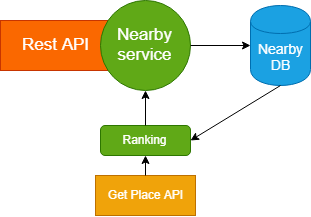

The diagram above was exported from draw.io. Its source (the exported page's mxGraphModel, read from the mxfile embedded in the PNG):
<mxGraphModel dx="1019" dy="576" grid="1" gridSize="10" guides="1" tooltips="1" connect="1" arrows="1" fold="1" page="1" pageScale="1" pageWidth="827" pageHeight="1169" math="0" shadow="0">
  <root>
    <mxCell id="0" />
    <mxCell id="1" parent="0" />
    <mxCell id="2" value="Rest API" style="rounded=0;whiteSpace=wrap;html=1;fontSize=17;fillColor=#fa6800;strokeColor=#C73500;fontColor=#ffffff;" vertex="1" parent="1">
      <mxGeometry x="110" y="145" width="110" height="50" as="geometry" />
    </mxCell>
    <mxCell id="3" value="Nearby&lt;br&gt;service" style="ellipse;whiteSpace=wrap;html=1;aspect=fixed;fontSize=17;fillColor=#60a917;strokeColor=#2D7600;fontColor=#ffffff;" vertex="1" parent="1">
      <mxGeometry x="210" y="125" width="90" height="90" as="geometry" />
    </mxCell>
    <mxCell id="4" value="" style="endArrow=classic;html=1;fontSize=17;exitX=1;exitY=0.5;exitDx=0;exitDy=0;entryX=0;entryY=0.5;entryDx=0;entryDy=0;" edge="1" source="3" target="5" parent="1">
      <mxGeometry width="50" height="50" relative="1" as="geometry">
        <mxPoint x="110" y="290" as="sourcePoint" />
        <mxPoint x="370" y="173" as="targetPoint" />
      </mxGeometry>
    </mxCell>
    <mxCell id="5" value="Nearby&lt;br style=&quot;font-size: 14px;&quot;&gt;DB" style="shape=cylinder;whiteSpace=wrap;html=1;boundedLbl=1;backgroundOutline=1;fontSize=14;fillColor=#1ba1e2;strokeColor=#006EAF;fontColor=#ffffff;" vertex="1" parent="1">
      <mxGeometry x="360" y="130" width="60" height="80" as="geometry" />
    </mxCell>
    <mxCell id="6" value="Ranking" style="rounded=1;whiteSpace=wrap;html=1;fillColor=#60a917;strokeColor=#2D7600;fontColor=#ffffff;" vertex="1" parent="1">
      <mxGeometry x="210" y="250" width="90" height="30" as="geometry" />
    </mxCell>
    <mxCell id="7" value="Get Place API" style="rounded=0;whiteSpace=wrap;html=1;fillColor=#f0a30a;strokeColor=#BD7000;fontColor=#ffffff;" vertex="1" parent="1">
      <mxGeometry x="205" y="300" width="100" height="40" as="geometry" />
    </mxCell>
    <mxCell id="8" value="" style="endArrow=classic;html=1;entryX=0.5;entryY=1;entryDx=0;entryDy=0;" edge="1" source="6" target="3" parent="1">
      <mxGeometry width="50" height="50" relative="1" as="geometry">
        <mxPoint x="110" y="400" as="sourcePoint" />
        <mxPoint x="160" y="350" as="targetPoint" />
      </mxGeometry>
    </mxCell>
    <mxCell id="9" value="" style="endArrow=classic;html=1;entryX=0.5;entryY=1;entryDx=0;entryDy=0;exitX=0.5;exitY=0;exitDx=0;exitDy=0;" edge="1" source="7" target="6" parent="1">
      <mxGeometry width="50" height="50" relative="1" as="geometry">
        <mxPoint x="110" y="410" as="sourcePoint" />
        <mxPoint x="160" y="360" as="targetPoint" />
      </mxGeometry>
    </mxCell>
    <mxCell id="10" value="" style="endArrow=classic;html=1;exitX=0.5;exitY=1;exitDx=0;exitDy=0;entryX=1;entryY=0.5;entryDx=0;entryDy=0;" edge="1" source="5" target="6" parent="1">
      <mxGeometry width="50" height="50" relative="1" as="geometry">
        <mxPoint x="110" y="410" as="sourcePoint" />
        <mxPoint x="160" y="360" as="targetPoint" />
      </mxGeometry>
    </mxCell>
  </root>
</mxGraphModel>